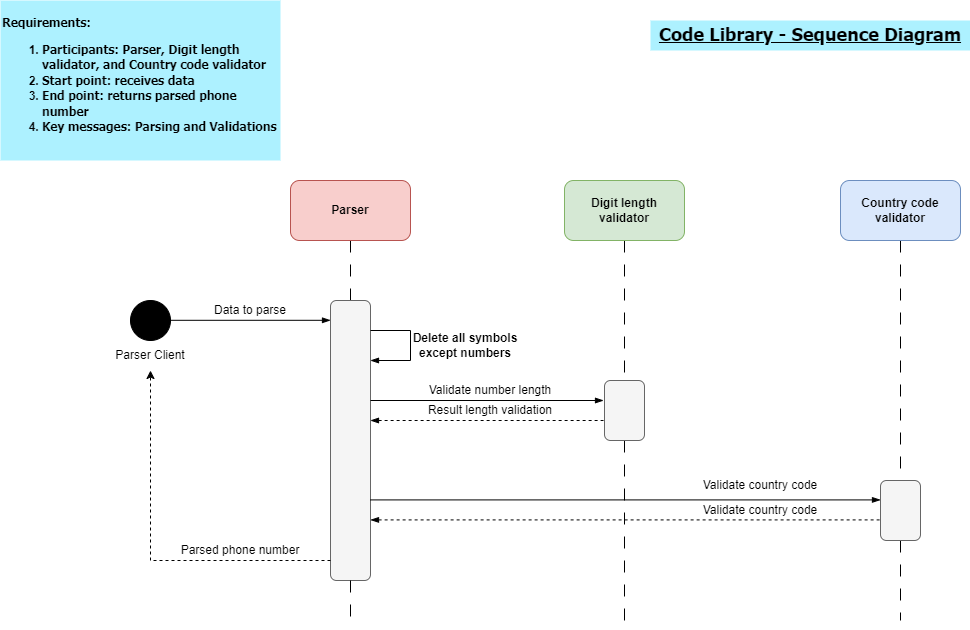

The diagram above was exported from draw.io. Its source (the exported page's mxGraphModel, read from the mxfile embedded in the PNG):
<mxGraphModel dx="2117" dy="541" grid="1" gridSize="10" guides="1" tooltips="1" connect="1" arrows="1" fold="1" page="1" pageScale="1" pageWidth="827" pageHeight="1169" background="#ffffff" math="0" shadow="0">
  <root>
    <mxCell id="0" />
    <mxCell id="1" parent="0" />
    <mxCell id="usZ_qT0qr6WuDhD8Z7Dc-47" value="" style="rounded=0;whiteSpace=wrap;html=1;fillColor=none;strokeColor=none;" parent="1" vertex="1">
      <mxGeometry x="-110" y="30" width="870" height="620" as="geometry" />
    </mxCell>
    <mxCell id="usZ_qT0qr6WuDhD8Z7Dc-1" value="&lt;div style=&quot;&quot;&gt;&lt;span style=&quot;background-color: initial;&quot;&gt;&lt;font face=&quot;Tahoma&quot; data-font-src=&quot;https://fonts.googleapis.com/css?family=Coming+Soon&quot;&gt;Requirements:&lt;/font&gt;&lt;/span&gt;&lt;/div&gt;&lt;div style=&quot;&quot;&gt;&lt;ol&gt;&lt;li&gt;&lt;span style=&quot;background-color: initial;&quot;&gt;&lt;font face=&quot;Tahoma&quot; data-font-src=&quot;https://fonts.googleapis.com/css?family=Coming+Soon&quot;&gt;Participants: Parser, Digit length validator, and Country code validator&lt;/font&gt;&lt;/span&gt;&lt;/li&gt;&lt;li&gt;&lt;span style=&quot;background-color: initial;&quot;&gt;&lt;font face=&quot;Tahoma&quot; data-font-src=&quot;https://fonts.googleapis.com/css?family=Coming+Soon&quot;&gt;Start point: receives data&lt;/font&gt;&lt;/span&gt;&lt;/li&gt;&lt;li&gt;&lt;span style=&quot;background-color: initial;&quot;&gt;&lt;font face=&quot;Tahoma&quot; data-font-src=&quot;https://fonts.googleapis.com/css?family=Coming+Soon&quot;&gt;End point: returns parsed phone number&lt;/font&gt;&lt;/span&gt;&lt;/li&gt;&lt;li&gt;&lt;span style=&quot;background-color: initial;&quot;&gt;&lt;font face=&quot;Tahoma&quot; data-font-src=&quot;https://fonts.googleapis.com/css?family=Coming+Soon&quot;&gt;Key messages: Parsing and Validations&lt;/font&gt;&lt;/span&gt;&lt;/li&gt;&lt;/ol&gt;&lt;/div&gt;" style="text;html=1;strokeColor=none;fillColor=#ADF1FF;align=left;verticalAlign=middle;whiteSpace=wrap;rounded=0;fontStyle=1" parent="1" vertex="1">
      <mxGeometry x="-210" y="20" width="280" height="160" as="geometry" />
    </mxCell>
    <mxCell id="usZ_qT0qr6WuDhD8Z7Dc-3" value="&lt;h2&gt;&lt;font face=&quot;Tahoma&quot;&gt;Code Library - Sequence Diagram&lt;/font&gt;&lt;/h2&gt;" style="text;html=1;strokeColor=none;fillColor=#ADF1FF;align=center;verticalAlign=middle;whiteSpace=wrap;rounded=0;fontFamily=Coming Soon;fontSource=https%3A%2F%2Ffonts.googleapis.com%2Fcss%3Ffamily%3DComing%2BSoon;fontStyle=5" parent="1" vertex="1">
      <mxGeometry x="440" y="40" width="320" height="30" as="geometry" />
    </mxCell>
    <mxCell id="usZ_qT0qr6WuDhD8Z7Dc-8" style="edgeStyle=orthogonalEdgeStyle;rounded=0;orthogonalLoop=1;jettySize=auto;html=1;entryX=0.5;entryY=0;entryDx=0;entryDy=0;endArrow=none;endFill=0;dashed=1;dashPattern=12 12;" parent="1" source="usZ_qT0qr6WuDhD8Z7Dc-4" target="usZ_qT0qr6WuDhD8Z7Dc-7" edge="1">
      <mxGeometry relative="1" as="geometry" />
    </mxCell>
    <mxCell id="usZ_qT0qr6WuDhD8Z7Dc-4" value="&lt;b&gt;Parser&lt;/b&gt;" style="rounded=1;whiteSpace=wrap;html=1;fillColor=#f8cecc;strokeColor=#b85450;" parent="1" vertex="1">
      <mxGeometry x="80" y="200" width="120" height="60" as="geometry" />
    </mxCell>
    <mxCell id="usZ_qT0qr6WuDhD8Z7Dc-19" style="edgeStyle=orthogonalEdgeStyle;rounded=0;orthogonalLoop=1;jettySize=auto;html=1;entryX=0.5;entryY=0;entryDx=0;entryDy=0;endArrow=none;endFill=0;dashed=1;dashPattern=12 12;" parent="1" source="usZ_qT0qr6WuDhD8Z7Dc-5" target="usZ_qT0qr6WuDhD8Z7Dc-12" edge="1">
      <mxGeometry relative="1" as="geometry" />
    </mxCell>
    <mxCell id="usZ_qT0qr6WuDhD8Z7Dc-5" value="&lt;b&gt;Digit length validator&lt;/b&gt;" style="rounded=1;whiteSpace=wrap;html=1;fillColor=#d5e8d4;strokeColor=#82b366;" parent="1" vertex="1">
      <mxGeometry x="354" y="200" width="120" height="60" as="geometry" />
    </mxCell>
    <mxCell id="usZ_qT0qr6WuDhD8Z7Dc-20" style="edgeStyle=orthogonalEdgeStyle;rounded=0;orthogonalLoop=1;jettySize=auto;html=1;entryX=0.5;entryY=0;entryDx=0;entryDy=0;dashed=1;endArrow=none;endFill=0;dashPattern=12 12;" parent="1" source="usZ_qT0qr6WuDhD8Z7Dc-6" target="usZ_qT0qr6WuDhD8Z7Dc-13" edge="1">
      <mxGeometry relative="1" as="geometry" />
    </mxCell>
    <mxCell id="usZ_qT0qr6WuDhD8Z7Dc-6" value="&lt;b&gt;Country code validator&lt;/b&gt;" style="rounded=1;whiteSpace=wrap;html=1;fillColor=#dae8fc;strokeColor=#6c8ebf;" parent="1" vertex="1">
      <mxGeometry x="630" y="200" width="120" height="60" as="geometry" />
    </mxCell>
    <mxCell id="usZ_qT0qr6WuDhD8Z7Dc-7" value="" style="rounded=1;whiteSpace=wrap;html=1;fillColor=#f5f5f5;fontColor=#333333;strokeColor=#666666;" parent="1" vertex="1">
      <mxGeometry x="120" y="320" width="40" height="280" as="geometry" />
    </mxCell>
    <mxCell id="usZ_qT0qr6WuDhD8Z7Dc-10" value="" style="endArrow=blockThin;html=1;rounded=0;endFill=1;" parent="1" edge="1">
      <mxGeometry width="50" height="50" relative="1" as="geometry">
        <mxPoint x="160" y="350" as="sourcePoint" />
        <mxPoint x="160" y="380" as="targetPoint" />
        <Array as="points">
          <mxPoint x="200" y="350" />
          <mxPoint x="200" y="380" />
        </Array>
      </mxGeometry>
    </mxCell>
    <mxCell id="usZ_qT0qr6WuDhD8Z7Dc-11" value="Delete all symbols except numbers" style="text;html=1;strokeColor=none;fillColor=none;align=center;verticalAlign=middle;whiteSpace=wrap;rounded=0;fontStyle=1" parent="1" vertex="1">
      <mxGeometry x="200" y="350" width="110" height="30" as="geometry" />
    </mxCell>
    <mxCell id="usZ_qT0qr6WuDhD8Z7Dc-42" style="edgeStyle=orthogonalEdgeStyle;rounded=0;orthogonalLoop=1;jettySize=auto;html=1;exitX=0.5;exitY=1;exitDx=0;exitDy=0;dashed=1;dashPattern=12 12;endArrow=none;endFill=0;" parent="1" source="usZ_qT0qr6WuDhD8Z7Dc-12" edge="1">
      <mxGeometry relative="1" as="geometry">
        <mxPoint x="414" y="640" as="targetPoint" />
      </mxGeometry>
    </mxCell>
    <mxCell id="usZ_qT0qr6WuDhD8Z7Dc-12" value="" style="rounded=1;whiteSpace=wrap;html=1;fillColor=#f5f5f5;fontColor=#333333;strokeColor=#666666;" parent="1" vertex="1">
      <mxGeometry x="394" y="400" width="40" height="60" as="geometry" />
    </mxCell>
    <mxCell id="usZ_qT0qr6WuDhD8Z7Dc-43" style="edgeStyle=orthogonalEdgeStyle;rounded=0;orthogonalLoop=1;jettySize=auto;html=1;exitX=0.5;exitY=1;exitDx=0;exitDy=0;dashed=1;dashPattern=12 12;endArrow=none;endFill=0;" parent="1" source="usZ_qT0qr6WuDhD8Z7Dc-13" edge="1">
      <mxGeometry relative="1" as="geometry">
        <mxPoint x="690" y="640" as="targetPoint" />
      </mxGeometry>
    </mxCell>
    <mxCell id="usZ_qT0qr6WuDhD8Z7Dc-13" value="" style="rounded=1;whiteSpace=wrap;html=1;fillColor=#f5f5f5;fontColor=#333333;strokeColor=#666666;" parent="1" vertex="1">
      <mxGeometry x="670" y="500" width="40" height="60" as="geometry" />
    </mxCell>
    <mxCell id="usZ_qT0qr6WuDhD8Z7Dc-26" value="" style="ellipse;whiteSpace=wrap;html=1;aspect=fixed;fillColor=#000000;" parent="1" vertex="1">
      <mxGeometry x="-80" y="320" width="40" height="40" as="geometry" />
    </mxCell>
    <mxCell id="usZ_qT0qr6WuDhD8Z7Dc-28" value="Data to parse" style="text;html=1;strokeColor=none;fillColor=none;align=center;verticalAlign=middle;whiteSpace=wrap;rounded=0;" parent="1" vertex="1">
      <mxGeometry x="-40" y="320" width="160" height="20" as="geometry" />
    </mxCell>
    <mxCell id="usZ_qT0qr6WuDhD8Z7Dc-29" value="Parser Client" style="text;html=1;strokeColor=none;fillColor=none;align=center;verticalAlign=middle;whiteSpace=wrap;rounded=0;" parent="1" vertex="1">
      <mxGeometry x="-105" y="360" width="90" height="30" as="geometry" />
    </mxCell>
    <mxCell id="usZ_qT0qr6WuDhD8Z7Dc-31" value="Validate number length" style="text;html=1;strokeColor=none;fillColor=none;align=center;verticalAlign=middle;whiteSpace=wrap;rounded=0;" parent="1" vertex="1">
      <mxGeometry x="200" y="400" width="160" height="20" as="geometry" />
    </mxCell>
    <mxCell id="usZ_qT0qr6WuDhD8Z7Dc-32" value="" style="endArrow=none;html=1;rounded=0;exitX=1;exitY=0.25;exitDx=0;exitDy=0;endFill=0;entryX=-0.029;entryY=0.125;entryDx=0;entryDy=0;entryPerimeter=0;startArrow=blockThin;startFill=1;dashed=1;" parent="1" edge="1">
      <mxGeometry width="50" height="50" relative="1" as="geometry">
        <mxPoint x="160" y="440" as="sourcePoint" />
        <mxPoint x="393" y="440" as="targetPoint" />
      </mxGeometry>
    </mxCell>
    <mxCell id="usZ_qT0qr6WuDhD8Z7Dc-33" value="Result length validation" style="text;html=1;strokeColor=none;fillColor=none;align=center;verticalAlign=middle;whiteSpace=wrap;rounded=0;" parent="1" vertex="1">
      <mxGeometry x="200" y="420" width="160" height="20" as="geometry" />
    </mxCell>
    <mxCell id="usZ_qT0qr6WuDhD8Z7Dc-35" value="" style="endArrow=blockThin;html=1;rounded=0;exitX=1;exitY=0.25;exitDx=0;exitDy=0;endFill=1;entryX=-0.029;entryY=0.125;entryDx=0;entryDy=0;entryPerimeter=0;startArrow=none;startFill=0;" parent="1" edge="1">
      <mxGeometry width="50" height="50" relative="1" as="geometry">
        <mxPoint x="160" y="420" as="sourcePoint" />
        <mxPoint x="393" y="420" as="targetPoint" />
      </mxGeometry>
    </mxCell>
    <mxCell id="usZ_qT0qr6WuDhD8Z7Dc-37" value="" style="endArrow=blockThin;html=1;rounded=0;endFill=1;" parent="1" edge="1">
      <mxGeometry width="50" height="50" relative="1" as="geometry">
        <mxPoint x="160" y="519.41" as="sourcePoint" />
        <mxPoint x="670" y="519.41" as="targetPoint" />
      </mxGeometry>
    </mxCell>
    <mxCell id="usZ_qT0qr6WuDhD8Z7Dc-38" value="Validate country code" style="text;html=1;strokeColor=none;fillColor=none;align=center;verticalAlign=middle;whiteSpace=wrap;rounded=0;" parent="1" vertex="1">
      <mxGeometry x="440" y="490" width="220" height="30" as="geometry" />
    </mxCell>
    <mxCell id="usZ_qT0qr6WuDhD8Z7Dc-39" value="" style="endArrow=none;html=1;rounded=0;endFill=0;startArrow=blockThin;startFill=1;dashed=1;" parent="1" edge="1">
      <mxGeometry width="50" height="50" relative="1" as="geometry">
        <mxPoint x="160" y="539.41" as="sourcePoint" />
        <mxPoint x="670" y="539.41" as="targetPoint" />
      </mxGeometry>
    </mxCell>
    <mxCell id="usZ_qT0qr6WuDhD8Z7Dc-40" value="Validate country code" style="text;html=1;strokeColor=none;fillColor=none;align=center;verticalAlign=middle;whiteSpace=wrap;rounded=0;" parent="1" vertex="1">
      <mxGeometry x="440" y="520" width="220" height="20" as="geometry" />
    </mxCell>
    <mxCell id="usZ_qT0qr6WuDhD8Z7Dc-41" value="" style="endArrow=none;html=1;rounded=0;exitX=0.5;exitY=1;exitDx=0;exitDy=0;dashed=1;dashPattern=12 12;" parent="1" source="usZ_qT0qr6WuDhD8Z7Dc-7" edge="1">
      <mxGeometry width="50" height="50" relative="1" as="geometry">
        <mxPoint x="250" y="580" as="sourcePoint" />
        <mxPoint x="140" y="640" as="targetPoint" />
      </mxGeometry>
    </mxCell>
    <mxCell id="usZ_qT0qr6WuDhD8Z7Dc-44" value="" style="endArrow=blockThin;html=1;rounded=0;endFill=1;" parent="1" edge="1">
      <mxGeometry width="50" height="50" relative="1" as="geometry">
        <mxPoint x="-40" y="339.8" as="sourcePoint" />
        <mxPoint x="120" y="339.8" as="targetPoint" />
      </mxGeometry>
    </mxCell>
    <mxCell id="usZ_qT0qr6WuDhD8Z7Dc-45" value="" style="endArrow=classic;html=1;rounded=0;entryX=0.5;entryY=1;entryDx=0;entryDy=0;dashed=1;" parent="1" target="usZ_qT0qr6WuDhD8Z7Dc-29" edge="1">
      <mxGeometry width="50" height="50" relative="1" as="geometry">
        <mxPoint x="120" y="580" as="sourcePoint" />
        <mxPoint x="-60" y="490" as="targetPoint" />
        <Array as="points">
          <mxPoint x="-60" y="580" />
        </Array>
      </mxGeometry>
    </mxCell>
    <mxCell id="usZ_qT0qr6WuDhD8Z7Dc-46" value="Parsed phone number" style="text;html=1;strokeColor=none;fillColor=none;align=center;verticalAlign=middle;whiteSpace=wrap;rounded=0;" parent="1" vertex="1">
      <mxGeometry x="-50" y="560" width="160" height="20" as="geometry" />
    </mxCell>
  </root>
</mxGraphModel>